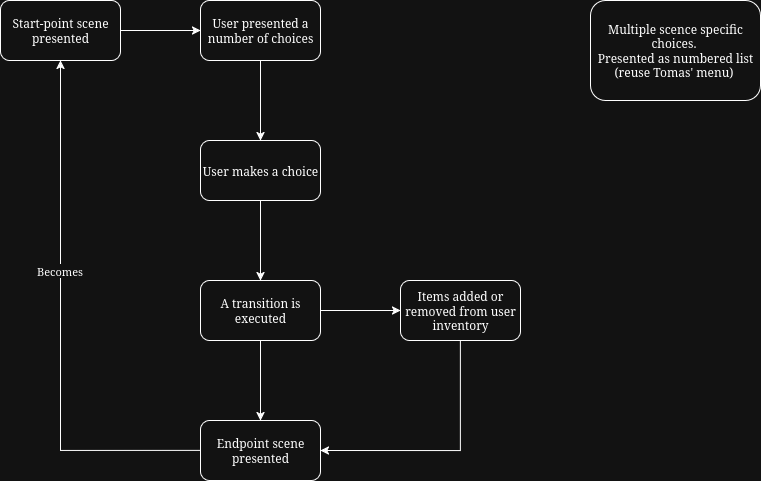

The diagram above was exported from draw.io. Its source (the exported page's mxGraphModel, read from the mxfile embedded in the PNG):
<mxGraphModel dx="1056" dy="589" grid="1" gridSize="10" guides="1" tooltips="1" connect="1" arrows="1" fold="1" page="1" pageScale="1" pageWidth="827" pageHeight="1169" math="0" shadow="0">
  <root>
    <mxCell id="0" />
    <mxCell id="1" parent="0" />
    <mxCell id="_-CB_z49BYac84lBx40x-37" value="" style="edgeStyle=orthogonalEdgeStyle;rounded=0;orthogonalLoop=1;jettySize=auto;html=1;" parent="1" source="_-CB_z49BYac84lBx40x-34" target="_-CB_z49BYac84lBx40x-36" edge="1">
      <mxGeometry relative="1" as="geometry" />
    </mxCell>
    <mxCell id="_-CB_z49BYac84lBx40x-34" value="&lt;div&gt;Start-point scene presented&lt;/div&gt;" style="rounded=1;whiteSpace=wrap;html=1;" parent="1" vertex="1">
      <mxGeometry x="40" y="40" width="120" height="60" as="geometry" />
    </mxCell>
    <mxCell id="_-CB_z49BYac84lBx40x-35" value="&lt;div&gt;Multiple scence specific choices.&amp;nbsp;&lt;/div&gt;&lt;div&gt;Presented as numbered list (reuse Tomas' menu)&amp;nbsp;&lt;/div&gt;" style="rounded=1;whiteSpace=wrap;html=1;" parent="1" vertex="1">
      <mxGeometry x="630" y="40" width="170" height="100" as="geometry" />
    </mxCell>
    <mxCell id="_-CB_z49BYac84lBx40x-39" value="" style="edgeStyle=orthogonalEdgeStyle;rounded=0;orthogonalLoop=1;jettySize=auto;html=1;" parent="1" source="_-CB_z49BYac84lBx40x-36" target="_-CB_z49BYac84lBx40x-38" edge="1">
      <mxGeometry relative="1" as="geometry" />
    </mxCell>
    <mxCell id="_-CB_z49BYac84lBx40x-36" value="User presented a number of choices" style="rounded=1;whiteSpace=wrap;html=1;" parent="1" vertex="1">
      <mxGeometry x="240" y="40" width="120" height="60" as="geometry" />
    </mxCell>
    <mxCell id="_-CB_z49BYac84lBx40x-41" value="" style="edgeStyle=orthogonalEdgeStyle;rounded=0;orthogonalLoop=1;jettySize=auto;html=1;" parent="1" source="_-CB_z49BYac84lBx40x-38" target="_-CB_z49BYac84lBx40x-40" edge="1">
      <mxGeometry relative="1" as="geometry" />
    </mxCell>
    <mxCell id="_-CB_z49BYac84lBx40x-38" value="User makes a choice" style="whiteSpace=wrap;html=1;rounded=1;" parent="1" vertex="1">
      <mxGeometry x="240" y="180" width="120" height="60" as="geometry" />
    </mxCell>
    <mxCell id="_-CB_z49BYac84lBx40x-43" value="" style="edgeStyle=orthogonalEdgeStyle;rounded=0;orthogonalLoop=1;jettySize=auto;html=1;" parent="1" source="_-CB_z49BYac84lBx40x-40" target="_-CB_z49BYac84lBx40x-42" edge="1">
      <mxGeometry relative="1" as="geometry" />
    </mxCell>
    <mxCell id="_-CB_z49BYac84lBx40x-50" value="" style="edgeStyle=orthogonalEdgeStyle;rounded=0;orthogonalLoop=1;jettySize=auto;html=1;" parent="1" source="_-CB_z49BYac84lBx40x-40" target="_-CB_z49BYac84lBx40x-49" edge="1">
      <mxGeometry relative="1" as="geometry" />
    </mxCell>
    <mxCell id="_-CB_z49BYac84lBx40x-40" value="A transition is executed" style="whiteSpace=wrap;html=1;rounded=1;" parent="1" vertex="1">
      <mxGeometry x="240" y="320" width="120" height="60" as="geometry" />
    </mxCell>
    <mxCell id="_-CB_z49BYac84lBx40x-45" style="edgeStyle=orthogonalEdgeStyle;rounded=0;orthogonalLoop=1;jettySize=auto;html=1;exitX=0;exitY=0.5;exitDx=0;exitDy=0;entryX=0.5;entryY=1;entryDx=0;entryDy=0;" parent="1" source="_-CB_z49BYac84lBx40x-42" target="_-CB_z49BYac84lBx40x-34" edge="1">
      <mxGeometry relative="1" as="geometry" />
    </mxCell>
    <mxCell id="_-CB_z49BYac84lBx40x-46" value="Becomes" style="edgeLabel;html=1;align=center;verticalAlign=middle;resizable=0;points=[];" parent="_-CB_z49BYac84lBx40x-45" vertex="1" connectable="0">
      <mxGeometry x="0.2094" y="1" relative="1" as="geometry">
        <mxPoint as="offset" />
      </mxGeometry>
    </mxCell>
    <mxCell id="_-CB_z49BYac84lBx40x-42" value="&lt;div&gt;Endpoint scene presented&lt;/div&gt;" style="whiteSpace=wrap;html=1;rounded=1;" parent="1" vertex="1">
      <mxGeometry x="240" y="460" width="120" height="60" as="geometry" />
    </mxCell>
    <mxCell id="_-CB_z49BYac84lBx40x-52" style="edgeStyle=orthogonalEdgeStyle;rounded=0;orthogonalLoop=1;jettySize=auto;html=1;exitX=0.5;exitY=1;exitDx=0;exitDy=0;entryX=1;entryY=0.5;entryDx=0;entryDy=0;" parent="1" source="_-CB_z49BYac84lBx40x-49" target="_-CB_z49BYac84lBx40x-42" edge="1">
      <mxGeometry relative="1" as="geometry" />
    </mxCell>
    <mxCell id="_-CB_z49BYac84lBx40x-49" value="Items added or removed from user inventory" style="whiteSpace=wrap;html=1;rounded=1;" parent="1" vertex="1">
      <mxGeometry x="440" y="320" width="120" height="60" as="geometry" />
    </mxCell>
  </root>
</mxGraphModel>